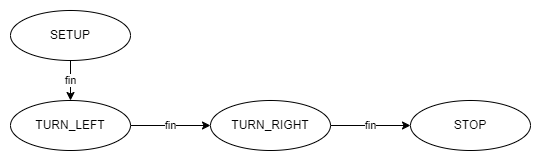

The diagram above was exported from draw.io. Its source (the exported page's mxGraphModel, read from the mxfile embedded in the PNG):
<mxGraphModel dx="479" dy="389" grid="1" gridSize="10" guides="1" tooltips="1" connect="1" arrows="1" fold="1" page="1" pageScale="1" pageWidth="850" pageHeight="1100" math="0" shadow="0">
  <root>
    <mxCell id="0" />
    <mxCell id="1" parent="0" />
    <mxCell id="10" value="" style="rounded=1;whiteSpace=wrap;html=1;strokeColor=none;" vertex="1" parent="1">
      <mxGeometry x="80" y="60" width="540" height="160" as="geometry" />
    </mxCell>
    <mxCell id="4" value="fin" style="edgeStyle=none;html=1;" parent="1" source="2" target="3" edge="1">
      <mxGeometry relative="1" as="geometry" />
    </mxCell>
    <mxCell id="2" value="SETUP" style="ellipse;whiteSpace=wrap;html=1;" parent="1" vertex="1">
      <mxGeometry x="90" y="70" width="120" height="50" as="geometry" />
    </mxCell>
    <mxCell id="6" value="fin" style="edgeStyle=none;html=1;" parent="1" source="3" target="5" edge="1">
      <mxGeometry relative="1" as="geometry" />
    </mxCell>
    <mxCell id="3" value="TURN_LEFT" style="ellipse;whiteSpace=wrap;html=1;" parent="1" vertex="1">
      <mxGeometry x="90" y="160" width="120" height="50" as="geometry" />
    </mxCell>
    <mxCell id="9" value="fin" style="edgeStyle=none;html=1;" parent="1" source="5" target="8" edge="1">
      <mxGeometry relative="1" as="geometry" />
    </mxCell>
    <mxCell id="5" value="TURN_RIGHT" style="ellipse;whiteSpace=wrap;html=1;" parent="1" vertex="1">
      <mxGeometry x="290" y="160" width="120" height="50" as="geometry" />
    </mxCell>
    <mxCell id="8" value="STOP" style="ellipse;whiteSpace=wrap;html=1;" parent="1" vertex="1">
      <mxGeometry x="490" y="160" width="120" height="50" as="geometry" />
    </mxCell>
  </root>
</mxGraphModel>